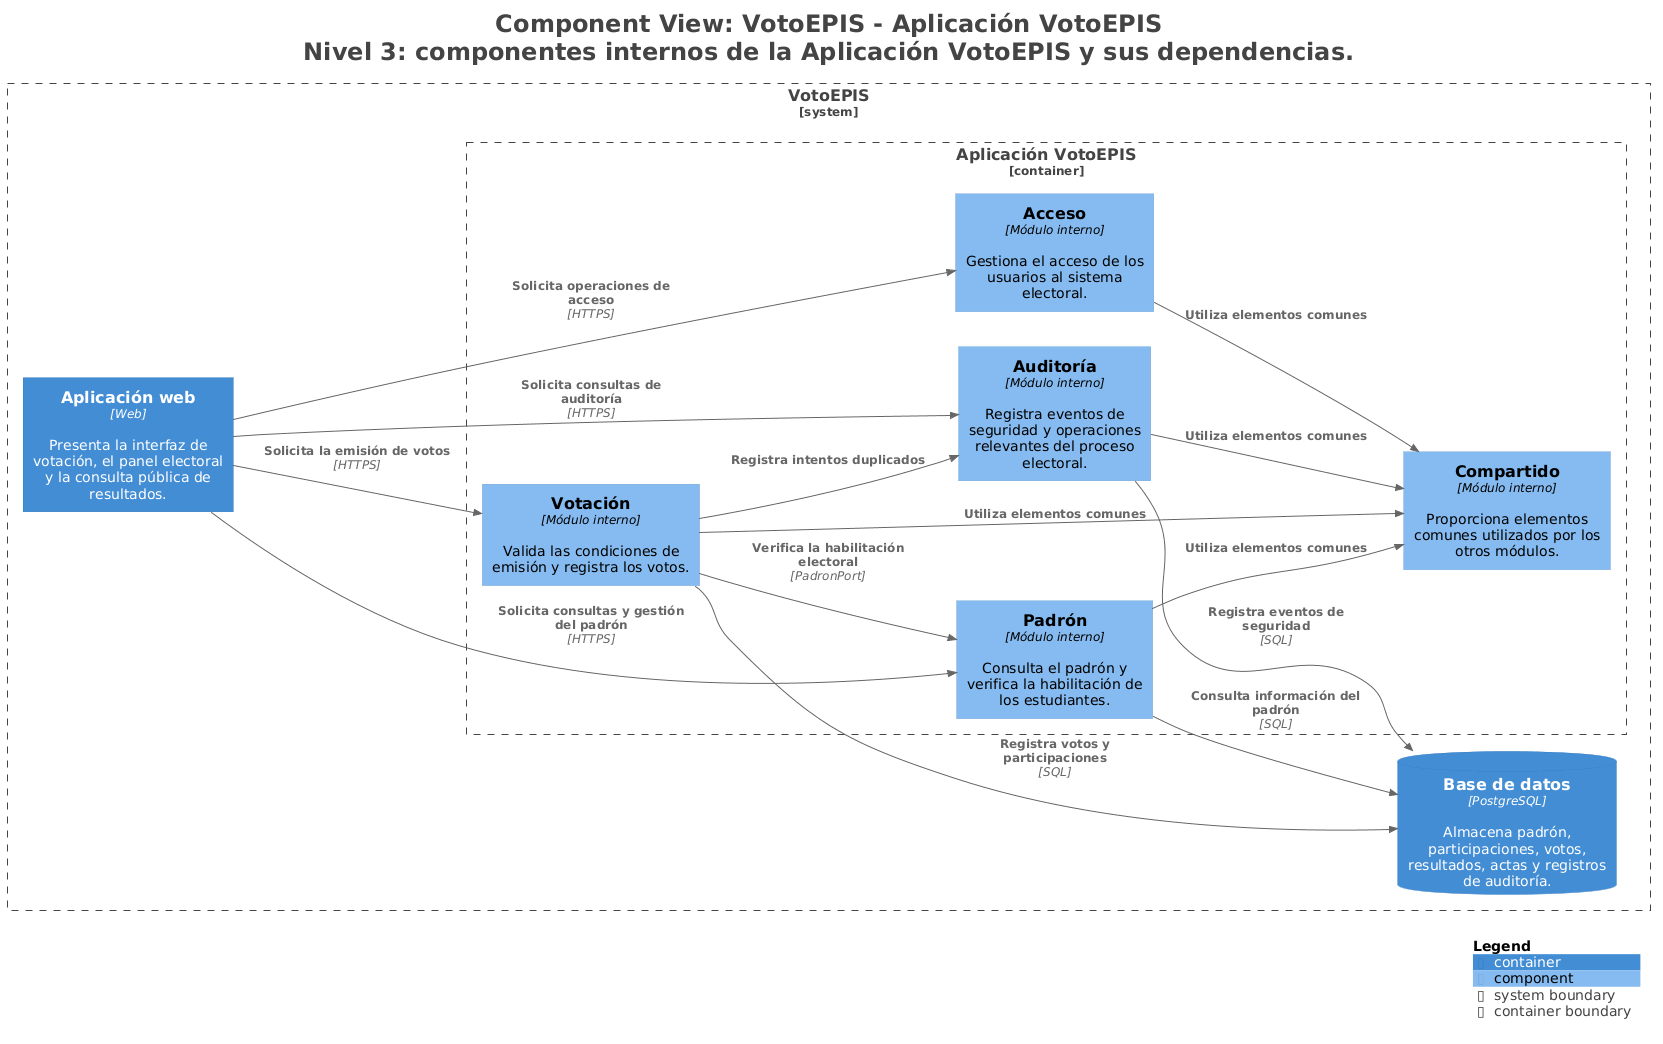

The diagram above was rendered by PlantUML. Its source (embedded in the PNG):
@startuml
title <size:24>Component View: VotoEPIS - Aplicación VotoEPIS</size>\n<size:24>Nivel 3: componentes internos de la Aplicación VotoEPIS y sus dependencias.</size>

set separator none
left to right direction

<style>
  root {
    BackgroundColor: #ffffff
    FontColor: #444444
  }
</style>

!include <C4/C4>
!include <C4/C4_Context>
!include <C4/C4_Container>
!include <C4/C4_Component>

System_Boundary("VotoEPIS_boundary", "VotoEPIS", $tags="") {
  Container_Boundary("VotoEPIS.AplicaciónVotoEPIS_boundary", "Aplicación VotoEPIS", $tags="") {
    Component(VotoEPIS.AplicaciónVotoEPIS.Auditoría, "Auditoría", $techn="Módulo interno", $descr="Registra eventos de seguridad y operaciones relevantes del proceso electoral.", $tags="", $link="")
    Component(VotoEPIS.AplicaciónVotoEPIS.Compartido, "Compartido", $techn="Módulo interno", $descr="Proporciona elementos comunes utilizados por los otros módulos.", $tags="", $link="")
    Component(VotoEPIS.AplicaciónVotoEPIS.Acceso, "Acceso", $techn="Módulo interno", $descr="Gestiona el acceso de los usuarios al sistema electoral.", $tags="", $link="")
    Component(VotoEPIS.AplicaciónVotoEPIS.Padrón, "Padrón", $techn="Módulo interno", $descr="Consulta el padrón y verifica la habilitación de los estudiantes.", $tags="", $link="")
    Component(VotoEPIS.AplicaciónVotoEPIS.Votación, "Votación", $techn="Módulo interno", $descr="Valida las condiciones de emisión y registra los votos.", $tags="", $link="")
  }

  ContainerDb(VotoEPIS.Basededatos, "Base de datos", $techn="PostgreSQL", $descr="Almacena padrón, participaciones, votos, resultados, actas y registros de auditoría.", $tags="", $link="")
  Container(VotoEPIS.Aplicaciónweb, "Aplicación web", $techn="Web", $descr="Presenta la interfaz de votación, el panel electoral y la consulta pública de resultados.", $tags="", $link="")
}

Rel(VotoEPIS.Aplicaciónweb, VotoEPIS.AplicaciónVotoEPIS.Acceso, "Solicita operaciones de acceso", $techn="HTTPS", $tags="", $link="")
Rel(VotoEPIS.Aplicaciónweb, VotoEPIS.AplicaciónVotoEPIS.Votación, "Solicita la emisión de votos", $techn="HTTPS", $tags="", $link="")
Rel(VotoEPIS.Aplicaciónweb, VotoEPIS.AplicaciónVotoEPIS.Padrón, "Solicita consultas y gestión del padrón", $techn="HTTPS", $tags="", $link="")
Rel(VotoEPIS.Aplicaciónweb, VotoEPIS.AplicaciónVotoEPIS.Auditoría, "Solicita consultas de auditoría", $techn="HTTPS", $tags="", $link="")
Rel(VotoEPIS.AplicaciónVotoEPIS.Votación, VotoEPIS.AplicaciónVotoEPIS.Padrón, "Verifica la habilitación electoral", $techn="PadronPort", $tags="", $link="")
Rel(VotoEPIS.AplicaciónVotoEPIS.Votación, VotoEPIS.AplicaciónVotoEPIS.Auditoría, "Registra intentos duplicados", $techn="", $tags="", $link="")
Rel(VotoEPIS.AplicaciónVotoEPIS.Votación, VotoEPIS.AplicaciónVotoEPIS.Compartido, "Utiliza elementos comunes", $techn="", $tags="", $link="")
Rel(VotoEPIS.AplicaciónVotoEPIS.Padrón, VotoEPIS.AplicaciónVotoEPIS.Compartido, "Utiliza elementos comunes", $techn="", $tags="", $link="")
Rel(VotoEPIS.AplicaciónVotoEPIS.Auditoría, VotoEPIS.AplicaciónVotoEPIS.Compartido, "Utiliza elementos comunes", $techn="", $tags="", $link="")
Rel(VotoEPIS.AplicaciónVotoEPIS.Acceso, VotoEPIS.AplicaciónVotoEPIS.Compartido, "Utiliza elementos comunes", $techn="", $tags="", $link="")
Rel(VotoEPIS.AplicaciónVotoEPIS.Votación, VotoEPIS.Basededatos, "Registra votos y participaciones", $techn="SQL", $tags="", $link="")
Rel(VotoEPIS.AplicaciónVotoEPIS.Padrón, VotoEPIS.Basededatos, "Consulta información del padrón", $techn="SQL", $tags="", $link="")
Rel(VotoEPIS.AplicaciónVotoEPIS.Auditoría, VotoEPIS.Basededatos, "Registra eventos de seguridad", $techn="SQL", $tags="", $link="")

SHOW_LEGEND(true)
hide stereotypes
@enduml